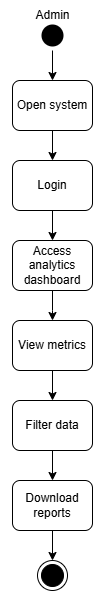

The diagram above was exported from draw.io. Its source (the exported page's mxGraphModel, read from the mxfile embedded in the PNG):
<mxGraphModel dx="872" dy="439" grid="1" gridSize="10" guides="1" tooltips="1" connect="1" arrows="1" fold="1" page="1" pageScale="1" pageWidth="850" pageHeight="1100" math="0" shadow="0">
  <root>
    <mxCell id="0" />
    <mxCell id="1" parent="0" />
    <mxCell id="4_oL9muWPp2i5eCgQFbd-1" style="edgeStyle=orthogonalEdgeStyle;rounded=0;orthogonalLoop=1;jettySize=auto;html=1;entryX=0.5;entryY=0;entryDx=0;entryDy=0;" edge="1" parent="1" source="4_oL9muWPp2i5eCgQFbd-2" target="4_oL9muWPp2i5eCgQFbd-6">
      <mxGeometry relative="1" as="geometry" />
    </mxCell>
    <mxCell id="4_oL9muWPp2i5eCgQFbd-2" value="" style="ellipse;html=1;shape=startState;fillColor=#000000;strokeColor=none;" vertex="1" parent="1">
      <mxGeometry x="560" y="290" width="30" height="30" as="geometry" />
    </mxCell>
    <mxCell id="4_oL9muWPp2i5eCgQFbd-3" value="" style="edgeStyle=orthogonalEdgeStyle;html=1;verticalAlign=bottom;endArrow=open;endSize=8;strokeColor=none;rounded=0;" edge="1" parent="1" source="4_oL9muWPp2i5eCgQFbd-2">
      <mxGeometry relative="1" as="geometry">
        <mxPoint x="605" y="380" as="targetPoint" />
      </mxGeometry>
    </mxCell>
    <mxCell id="4_oL9muWPp2i5eCgQFbd-4" value="Admin" style="text;html=1;align=center;verticalAlign=middle;whiteSpace=wrap;rounded=0;" vertex="1" parent="1">
      <mxGeometry x="522.5" y="270" width="105" height="30" as="geometry" />
    </mxCell>
    <mxCell id="4_oL9muWPp2i5eCgQFbd-5" style="edgeStyle=orthogonalEdgeStyle;rounded=0;orthogonalLoop=1;jettySize=auto;html=1;entryX=0.5;entryY=0;entryDx=0;entryDy=0;" edge="1" parent="1" source="4_oL9muWPp2i5eCgQFbd-6" target="4_oL9muWPp2i5eCgQFbd-8">
      <mxGeometry relative="1" as="geometry" />
    </mxCell>
    <mxCell id="4_oL9muWPp2i5eCgQFbd-6" value="Open system" style="rounded=1;whiteSpace=wrap;html=1;" vertex="1" parent="1">
      <mxGeometry x="535" y="350" width="80" height="50" as="geometry" />
    </mxCell>
    <mxCell id="4_oL9muWPp2i5eCgQFbd-7" style="edgeStyle=orthogonalEdgeStyle;rounded=0;orthogonalLoop=1;jettySize=auto;html=1;entryX=0.5;entryY=0;entryDx=0;entryDy=0;" edge="1" parent="1" source="4_oL9muWPp2i5eCgQFbd-8" target="4_oL9muWPp2i5eCgQFbd-10">
      <mxGeometry relative="1" as="geometry" />
    </mxCell>
    <mxCell id="4_oL9muWPp2i5eCgQFbd-8" value="Login" style="rounded=1;whiteSpace=wrap;html=1;" vertex="1" parent="1">
      <mxGeometry x="535" y="430" width="80" height="50" as="geometry" />
    </mxCell>
    <mxCell id="4_oL9muWPp2i5eCgQFbd-9" style="edgeStyle=orthogonalEdgeStyle;rounded=0;orthogonalLoop=1;jettySize=auto;html=1;entryX=0.5;entryY=0;entryDx=0;entryDy=0;" edge="1" parent="1" source="4_oL9muWPp2i5eCgQFbd-10">
      <mxGeometry relative="1" as="geometry">
        <mxPoint x="575" y="590" as="targetPoint" />
      </mxGeometry>
    </mxCell>
    <mxCell id="4_oL9muWPp2i5eCgQFbd-10" value="Access analytics dashboard" style="rounded=1;whiteSpace=wrap;html=1;" vertex="1" parent="1">
      <mxGeometry x="535" y="510" width="80" height="50" as="geometry" />
    </mxCell>
    <mxCell id="4_oL9muWPp2i5eCgQFbd-20" style="edgeStyle=orthogonalEdgeStyle;rounded=0;orthogonalLoop=1;jettySize=auto;html=1;" edge="1" parent="1" source="4_oL9muWPp2i5eCgQFbd-15" target="4_oL9muWPp2i5eCgQFbd-19">
      <mxGeometry relative="1" as="geometry" />
    </mxCell>
    <mxCell id="4_oL9muWPp2i5eCgQFbd-15" value="View metrics" style="rounded=1;whiteSpace=wrap;html=1;" vertex="1" parent="1">
      <mxGeometry x="535" y="590" width="80" height="50" as="geometry" />
    </mxCell>
    <mxCell id="4_oL9muWPp2i5eCgQFbd-18" value="" style="ellipse;html=1;shape=endState;fillColor=#000000;strokeColor=light-dark(#000000, #ff9090);" vertex="1" parent="1">
      <mxGeometry x="560" y="830" width="30" height="30" as="geometry" />
    </mxCell>
    <mxCell id="4_oL9muWPp2i5eCgQFbd-23" style="edgeStyle=orthogonalEdgeStyle;rounded=0;orthogonalLoop=1;jettySize=auto;html=1;" edge="1" parent="1" source="4_oL9muWPp2i5eCgQFbd-19" target="4_oL9muWPp2i5eCgQFbd-22">
      <mxGeometry relative="1" as="geometry" />
    </mxCell>
    <mxCell id="4_oL9muWPp2i5eCgQFbd-19" value="Filter data" style="rounded=1;whiteSpace=wrap;html=1;" vertex="1" parent="1">
      <mxGeometry x="535" y="670" width="80" height="50" as="geometry" />
    </mxCell>
    <mxCell id="4_oL9muWPp2i5eCgQFbd-24" style="edgeStyle=orthogonalEdgeStyle;rounded=0;orthogonalLoop=1;jettySize=auto;html=1;entryX=0.5;entryY=0;entryDx=0;entryDy=0;" edge="1" parent="1" source="4_oL9muWPp2i5eCgQFbd-22" target="4_oL9muWPp2i5eCgQFbd-18">
      <mxGeometry relative="1" as="geometry" />
    </mxCell>
    <mxCell id="4_oL9muWPp2i5eCgQFbd-22" value="Download reports" style="rounded=1;whiteSpace=wrap;html=1;" vertex="1" parent="1">
      <mxGeometry x="535" y="750" width="80" height="50" as="geometry" />
    </mxCell>
  </root>
</mxGraphModel>